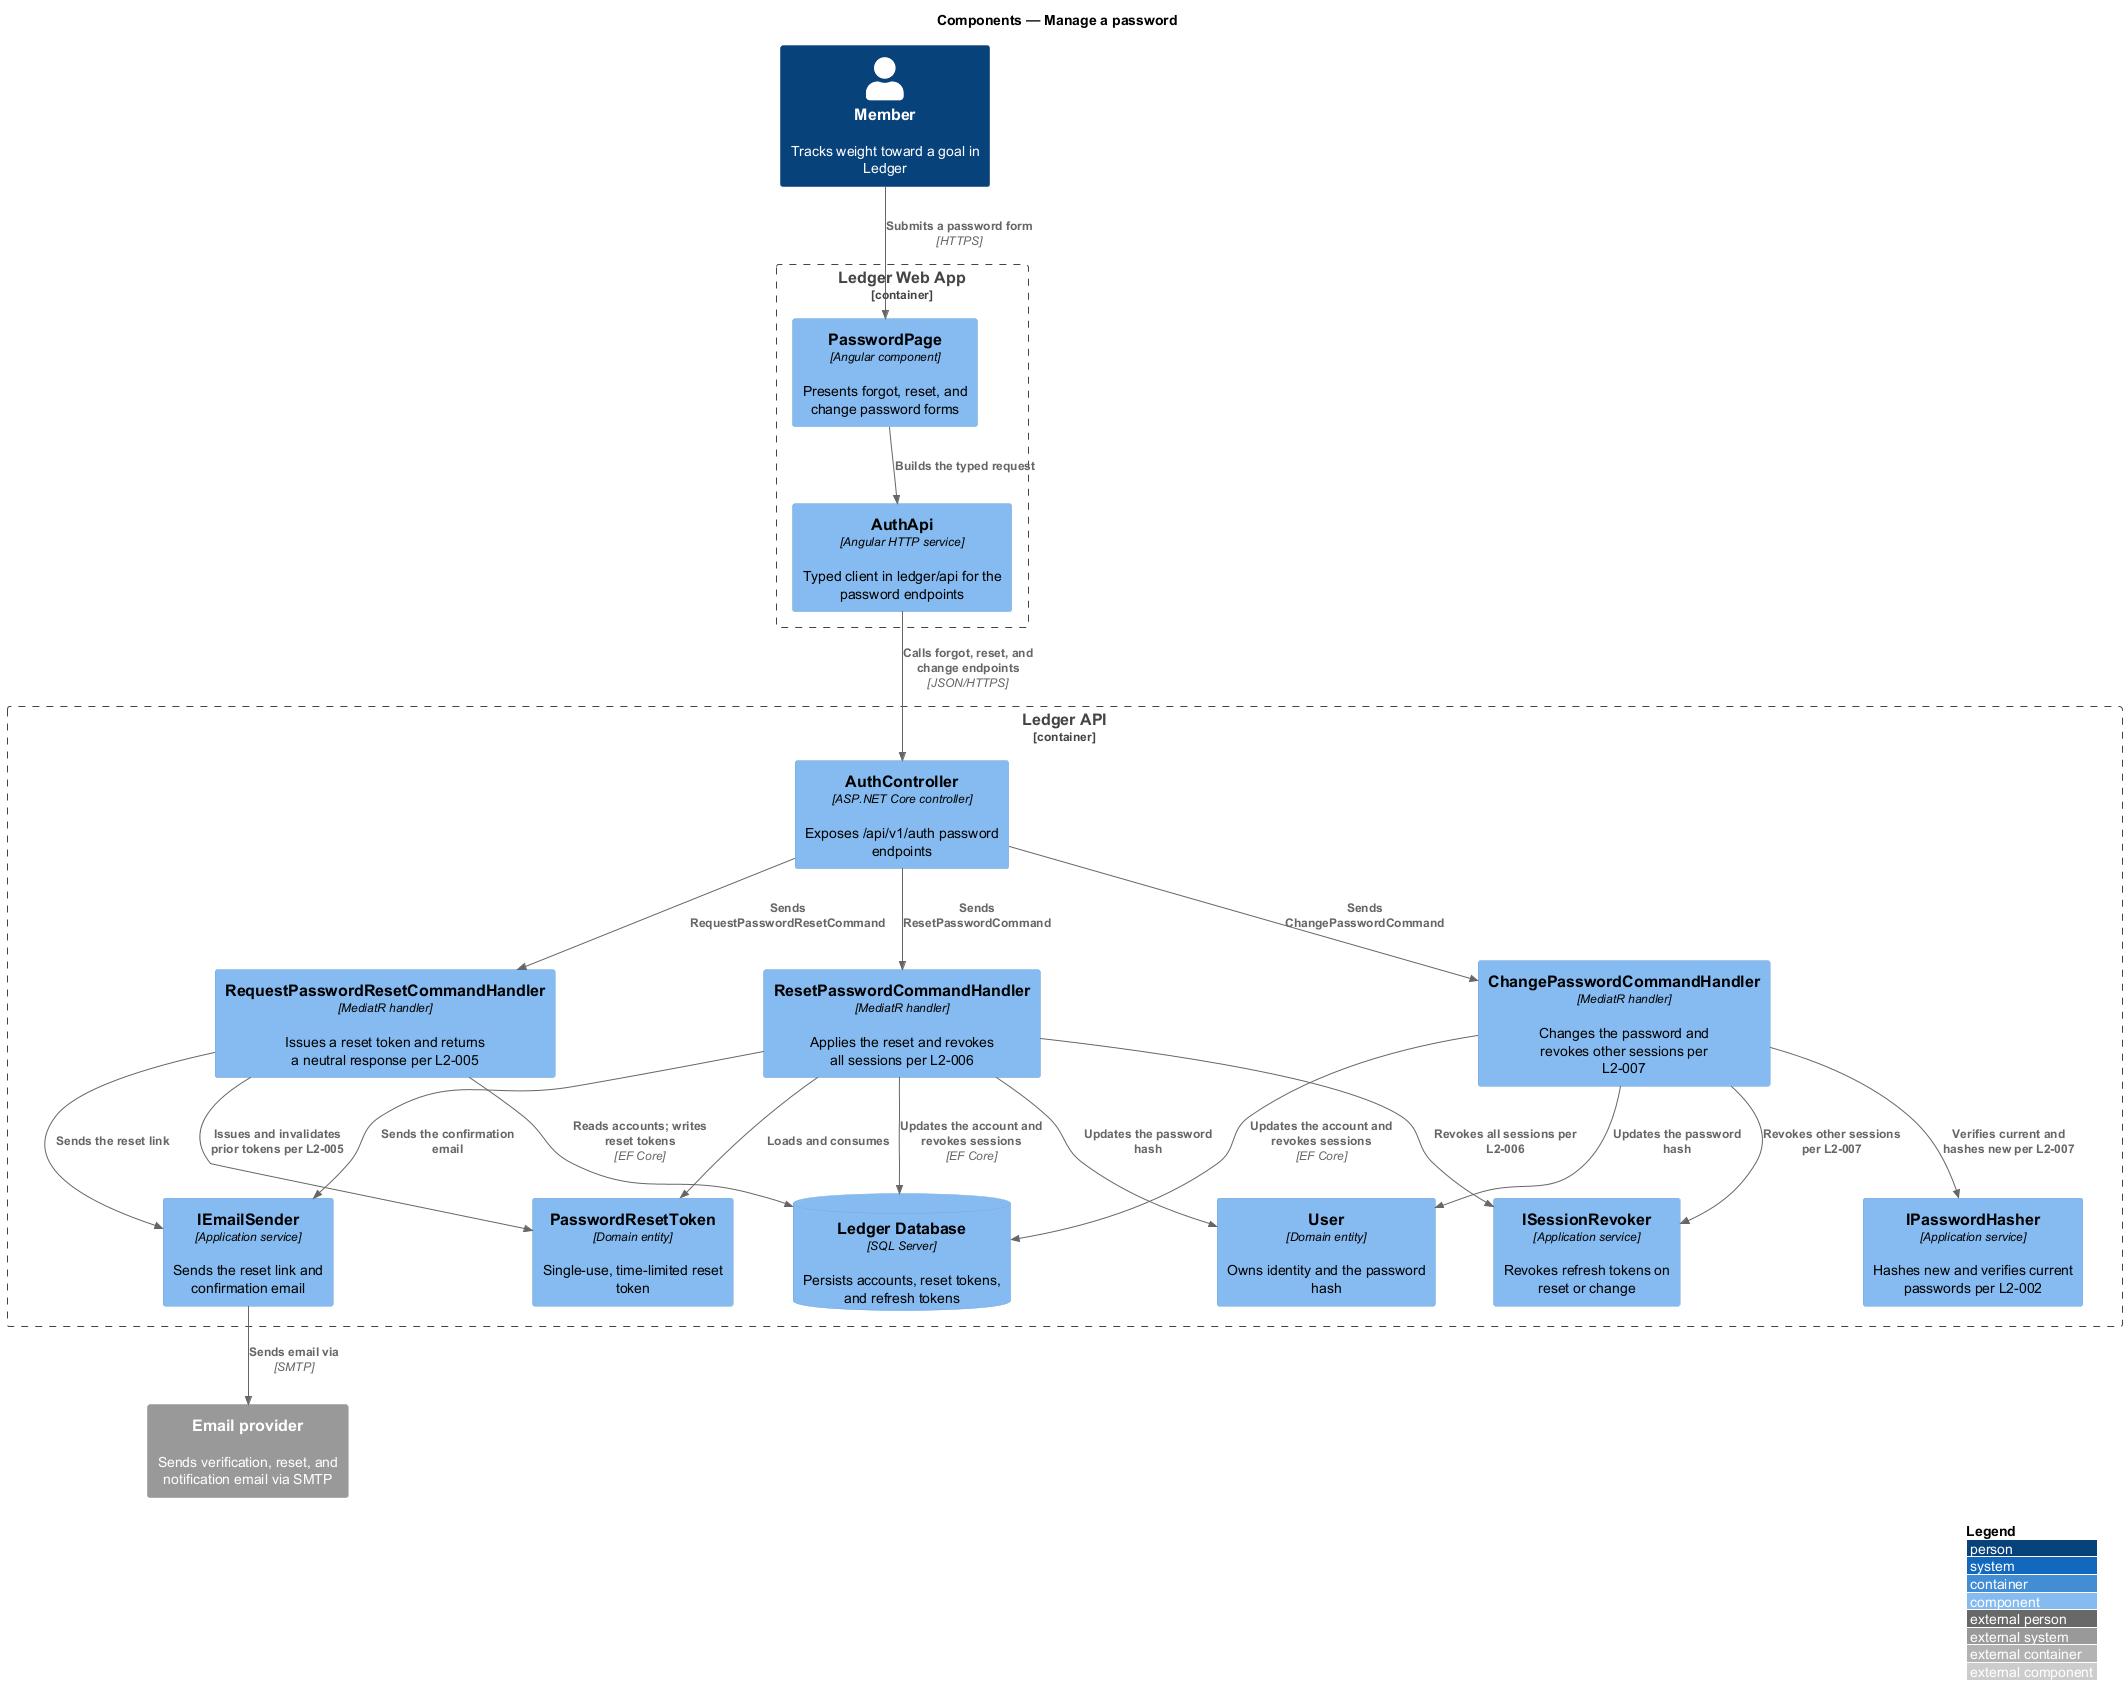

The diagram above was rendered by PlantUML. Its source (embedded in the PNG):
@startuml
!include <C4/C4_Component>
LAYOUT_WITH_LEGEND()
title Components — Manage a password

Person(member, "Member", "Tracks weight toward a goal in Ledger")
Container_Boundary(web, "Ledger Web App") {
  Component(page, "PasswordPage", "Angular component", "Presents forgot, reset, and change password forms")
  Component(client, "AuthApi", "Angular HTTP service", "Typed client in ledger/api for the password endpoints")
}
Container_Boundary(api, "Ledger API") {
  Component(ctrl, "AuthController", "ASP.NET Core controller", "Exposes /api/v1/auth password endpoints")
  Component(requestHandler, "RequestPasswordResetCommandHandler", "MediatR handler", "Issues a reset token and returns a neutral response per L2-005")
  Component(resetHandler, "ResetPasswordCommandHandler", "MediatR handler", "Applies the reset and revokes all sessions per L2-006")
  Component(changeHandler, "ChangePasswordCommandHandler", "MediatR handler", "Changes the password and revokes other sessions per L2-007")
  Component(user, "User", "Domain entity", "Owns identity and the password hash")
  Component(resetToken, "PasswordResetToken", "Domain entity", "Single-use, time-limited reset token")
  Component(hasher, "IPasswordHasher", "Application service", "Hashes new and verifies current passwords per L2-002")
  Component(sender, "IEmailSender", "Application service", "Sends the reset link and confirmation email")
  Component(revoker, "ISessionRevoker", "Application service", "Revokes refresh tokens on reset or change")
  ComponentDb(db, "Ledger Database", "SQL Server", "Persists accounts, reset tokens, and refresh tokens")
}
System_Ext(email, "Email provider", "Sends verification, reset, and notification email via SMTP")

Rel(member, page, "Submits a password form", "HTTPS")
Rel(page, client, "Builds the typed request")
Rel(client, ctrl, "Calls forgot, reset, and change endpoints", "JSON/HTTPS")
Rel(ctrl, requestHandler, "Sends RequestPasswordResetCommand")
Rel(ctrl, resetHandler, "Sends ResetPasswordCommand")
Rel(ctrl, changeHandler, "Sends ChangePasswordCommand")
Rel(requestHandler, resetToken, "Issues and invalidates prior tokens per L2-005")
Rel(requestHandler, sender, "Sends the reset link")
Rel(resetHandler, resetToken, "Loads and consumes")
Rel(resetHandler, user, "Updates the password hash")
Rel(resetHandler, revoker, "Revokes all sessions per L2-006")
Rel(changeHandler, hasher, "Verifies current and hashes new per L2-007")
Rel(changeHandler, user, "Updates the password hash")
Rel(changeHandler, revoker, "Revokes other sessions per L2-007")
Rel(resetHandler, sender, "Sends the confirmation email")
Rel(requestHandler, db, "Reads accounts; writes reset tokens", "EF Core")
Rel(resetHandler, db, "Updates the account and revokes sessions", "EF Core")
Rel(changeHandler, db, "Updates the account and revokes sessions", "EF Core")
Rel(sender, email, "Sends email via", "SMTP")
@enduml